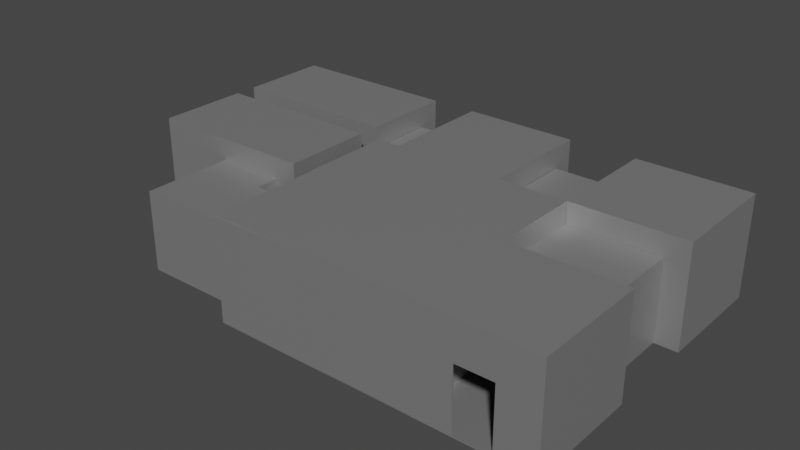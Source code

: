 # Source: Facility.blend  (saved by Blender 3.2.14; exported with 4.5.12 LTS)
import bpy
from mathutils import Matrix  # noqa: F401  (used for matrix-valued properties, if any)

bpy.ops.wm.read_factory_settings(use_empty=True)
scene = bpy.context.scene
scene.name = 'Scene'

# ---- collections
col_collection = bpy.data.collections.new('Collection'); scene.collection.children.link(col_collection)

# ---- materials (node trees are filled in below, after node groups)
mat_material = bpy.data.materials.new('Material')
mat_material.alpha_threshold = 0.0
mat_material.use_transparent_shadow = False
mat_material.line_color = (0.0, 0.0, 0.0, 1.0)
mat_material_001 = bpy.data.materials.new('Material.001')
mat_material_001.use_transparent_shadow = False

# ---- material node trees
mat_material.use_nodes = True; mat_material.node_tree.nodes.clear()
_N = mat_material.node_tree.nodes; _L = mat_material.node_tree.links
n0 = _N.new('ShaderNodeOutputMaterial'); n0.name = 'Material Output'; n0.location = (300, 300)
n1 = _N.new('ShaderNodeBsdfPrincipled'); n1.name = 'Principled BSDF'; n1.location = (10, 300)
n1.distribution = 'GGX'
n1.subsurface_method = 'RANDOM_WALK_SKIN'
n1.inputs[0].default_value = (0.3931, 0.3931, 0.3931, 1.0)
n1.inputs[1].default_value = 0.6
n1.inputs[2].default_value = 0.4
n1.inputs[3].default_value = 1.45
n1.inputs[27].default_value = (0.0, 0.0, 0.0, 1.0)
n1.inputs[28].default_value = 1.0
_L.new(n1.outputs[0], n0.inputs[0])
n0.is_active_output = True
mat_material_001.use_nodes = True; mat_material_001.node_tree.nodes.clear()
_N = mat_material_001.node_tree.nodes; _L = mat_material_001.node_tree.links
n0 = _N.new('ShaderNodeOutputMaterial'); n0.name = 'Material Output'; n0.location = (300, 300)
n1 = _N.new('ShaderNodeBsdfTransparent'); n1.name = 'Transparent BSDF'; n1.location = (10, 300)
_L.new(n1.outputs[0], n0.inputs[0])
n0.is_active_output = True

# ---- world
world_world = bpy.data.worlds.new('World'); scene.world = world_world
world_world.use_nodes = True; world_world.node_tree.nodes.clear()
_N = world_world.node_tree.nodes; _L = world_world.node_tree.links
n0 = _N.new('ShaderNodeOutputWorld'); n0.name = 'World Output'; n0.location = (300, 300)
n1 = _N.new('ShaderNodeBackground'); n1.name = 'Background'; n1.location = (10, 300)
n1.inputs[0].default_value = (0.05088, 0.05088, 0.05088, 1.0)
_L.new(n1.outputs[0], n0.inputs[0])
n0.is_active_output = True
world_world.color = (0.05088, 0.05088, 0.05088)
world_world.use_sun_shadow = False
world_world.sun_shadow_jitter_overblur = 0.0

# ---- meshes
me_cube_002 = bpy.data.meshes.new('Cube.002')
me_cube_002.from_pydata([(4.266, 2.601, 1.084), (4.266, 2.601, -0.6995), (3.589, 0.601, 0.4166), (3.589, 0.601, -0.694), (2.266, 1.919, 0.4163), (2.266, 1.919, -0.693), (2.943, 0.601, 0.4166), (2.943, 0.601, -0.694), (2.266, 1.283, -0.693), (2.266, 1.283, 0.4163), (4.266, 0.601, 1.084), (4.266, 0.601, -0.6995), (2.266, 2.601, -0.6995), (2.266, 0.601, -0.6995), (2.266, 0.601, 1.084), (2.266, 2.601, 1.084), (4.26, 2.595, 1.078), (4.26, 2.595, -0.6937), (3.589, 0.611, 0.4166), (3.589, 0.611, -0.694), (2.276, 1.919, 0.4163), (2.276, 1.919, -0.693), (2.943, 0.611, 0.4166), (2.943, 0.611, -0.694), (2.276, 1.283, -0.693), (2.276, 1.283, 0.4163), (4.26, 0.6068, 1.078), (4.26, 0.6068, -0.6937), (2.271, 2.595, -0.6937), (2.271, 0.6068, -0.6937), (2.271, 0.6068, 1.078), (2.271, 2.595, 1.078), (2.947, -3.002, 0.4245), (2.947, -3.002, -0.6865), (3.584, -3.002, 0.4245), (3.584, -3.002, -0.6865), (3.585, -1.002, -0.6917), (3.585, -1.002, 0.4193), (2.946, -1.002, 0.4193), (2.946, -1.002, -0.6917), (4.266, -1.002, -0.6995), (4.266, -1.002, 1.084), (2.266, -1.276, 0.6245), (2.266, -1.276, -0.3401), (2.266, -2.728, -0.3401), (4.266, -3.002, -0.6995), (2.266, -2.728, 0.6245), (4.266, -3.002, 1.084), (2.266, -3.002, 1.084), (2.266, -3.002, -0.6995), (2.266, -1.002, 1.084), (2.266, -1.002, -0.6995), (2.947, -2.992, 0.4245), (2.947, -2.992, -0.6865), (3.584, -2.992, 0.4245), (3.584, -2.992, -0.6865), (3.585, -1.012, -0.6917), (3.585, -1.012, 0.4193), (2.946, -1.012, 0.4193), (2.946, -1.012, -0.6917), (4.26, -1.008, -0.6937), (4.26, -1.008, 1.078), (2.276, -1.276, 0.6245), (2.276, -1.276, -0.3401), (2.276, -2.728, -0.3401), (4.26, -2.996, -0.6937), (2.276, -2.728, 0.6245), (4.26, -2.996, 1.078), (2.271, -2.996, 1.078), (2.271, -2.996, -0.6937), (2.271, -1.008, 1.078), (2.271, -1.008, -0.6937), (3.588, 0.5978, 0.4202), (3.588, 0.5978, -0.6893), (3.587, -0.999, 0.4214), (3.587, -0.999, -0.6936), (2.947, 0.5978, 0.4202), (2.947, 0.5978, -0.6893), (2.945, -0.999, 0.4214), (2.945, -0.999, -0.6936), (2.67, -0.6016, -0.6995), (3.866, -0.6016, 0.7042), (2.67, -0.6016, 0.7042), (3.866, -0.6016, -0.6995), (2.267, 0.3186, 0.4226), (2.267, 0.3186, -0.6897), (2.267, -0.3224, 0.4226), (2.267, -0.3224, -0.6897), (2.67, -0.999, -0.6995), (2.67, -0.999, 0.7042), (3.866, -0.999, 0.7042), (3.866, -0.999, -0.6995), (3.866, 0.5978, -0.6995), (2.67, 0.5978, -0.6995), (3.866, 0.5978, 0.7042), (2.67, 0.5978, 0.7042), (2.267, 0.5978, 0.7042), (2.267, 0.5978, -0.6995), (2.267, -0.6016, 0.7042), (2.267, -0.6016, -0.6995), (3.588, 0.5878, 0.4202), (3.588, 0.5878, -0.6893), (3.587, -0.989, 0.4214), (3.587, -0.989, -0.6936), (2.947, 0.5878, 0.4202), (2.947, 0.5878, -0.6893), (2.945, -0.989, 0.4214), (2.945, -0.989, -0.6936), (2.672, -0.5986, -0.6905), (3.861, -0.6016, 0.6972), (2.672, -0.5986, 0.6952), (3.861, -0.6016, -0.6924), (2.273, 0.3186, 0.4226), (2.273, 0.3186, -0.6897), (2.273, -0.3224, 0.4226), (2.273, -0.3224, -0.6897), (2.674, -0.9932, -0.6937), (2.674, -0.9932, 0.6985), (3.862, -0.9932, 0.6985), (3.862, -0.9932, -0.6937), (3.862, 0.592, -0.6937), (2.67, 0.5907, -0.6924), (3.862, 0.592, 0.6985), (2.67, 0.5907, 0.6972), (2.27, 0.592, 0.6985), (2.27, 0.592, -0.6937), (2.27, -0.5958, 0.6985), (2.27, -0.5958, -0.6937), (2.266, 1.919, 0.4147), (2.266, 1.919, -0.6926), (2.266, 1.282, 0.4147), (2.266, 1.282, -0.6926), (1.076, 1.919, 0.4168), (1.076, 1.919, -0.6937), (1.076, 1.281, 0.4168), (1.076, 1.281, -0.6937), (2.266, 2.198, 0.7042), (2.266, 2.198, -0.6995), (2.266, 1.003, 0.7042), (2.266, 1.003, -0.6995), (1.076, 2.198, -0.6995), (1.076, 1.003, -0.6995), (1.076, 1.003, 0.7042), (1.076, 2.198, 0.7042), (2.256, 1.919, 0.4147), (2.256, 1.919, -0.6926), (2.256, 1.282, 0.4147), (2.256, 1.282, -0.6926), (1.086, 1.919, 0.4168), (1.086, 1.919, -0.6937), (1.086, 1.281, 0.4168), (1.086, 1.281, -0.6937), (2.26, 2.192, 0.6985), (2.26, 2.192, -0.6937), (2.26, 1.009, 0.6985), (2.26, 1.009, -0.6937), (1.082, 2.192, -0.6937), (1.082, 1.009, -0.6937), (1.082, 1.009, 0.6985), (1.082, 2.192, 0.6985), (2.266, 0.3202, 0.4218), (2.266, 0.3202, -0.689), (2.266, -2.737, 0.6185), (2.266, -2.737, -0.3402), (0.2655, 0.5963, 1.084), (0.2655, 0.5963, -0.6995), (0.2655, -2.999, 1.084), (0.2655, -2.999, -0.6995), (-0.2187, -1.004, -0.6895), (2.266, -0.3199, 0.4218), (-0.2187, -1.004, 0.4261), (2.266, -0.3199, -0.689), (-1.326, -2.311, 0.4236), (-1.326, -2.311, -0.6886), (-1.326, -1.665, -0.6886), (-1.326, -1.665, 0.4236), (2.266, 0.5963, 1.084), (2.266, 0.5963, -0.6995), (2.266, -1.277, -0.3402), (2.266, -1.277, 0.6185), (-0.8674, -1.004, -0.6895), (-1.326, -2.999, -0.6995), (-1.326, -2.999, 1.084), (-0.8674, -1.004, 0.4261), (2.266, -2.999, 1.084), (2.266, -2.999, -0.6995), (2.266, -1.004, 1.084), (2.266, -1.004, -0.6995), (0.2655, -1.004, 1.084), (0.2655, -1.004, -0.6995), (-1.326, -1.004, 1.084), (-1.326, -1.004, -0.6995), (2.256, 0.3202, 0.4218), (2.256, 0.3202, -0.689), (2.256, -2.737, 0.6185), (2.256, -2.737, -0.3402), (0.2713, 0.5905, 1.078), (0.2713, 0.5905, -0.6937), (0.2655, -2.999, 1.074), (0.2655, -2.999, -0.7095), (-0.2187, -0.9935, -0.6895), (2.256, -0.3199, 0.4218), (-0.2187, -0.9935, 0.4261), (2.256, -0.3199, -0.689), (-1.336, -2.311, 0.4236), (-1.336, -2.311, -0.6886), (-1.336, -1.665, -0.6886), (-1.336, -1.665, 0.4236), (2.26, 0.5905, 1.078), (2.26, 0.5905, -0.6937), (2.256, -1.277, -0.3402), (2.256, -1.277, 0.6185), (-0.8674, -0.9935, -0.6895), (-1.332, -3.005, -0.7053), (-1.332, -3.005, 1.078), (-0.8674, -0.9935, 0.4261), (2.26, -2.993, 1.078), (2.26, -2.993, -0.6937), (2.258, -1.004, 1.077), (2.258, -1.004, -0.6924), (0.2685, -1.001, 1.075), (0.2713, -0.9977, -0.6937), (-1.332, -0.9977, 1.078), (-1.332, -0.9977, -0.7053), (0.2655, 0.599, 1.084), (0.2655, 0.599, -0.6995), (-0.2177, -0.999, 0.4209), (-0.2177, -0.999, -0.6885), (-1.345, 0.599, 1.084), (-1.345, 0.599, -0.6995), (-0.862, -0.999, 0.4209), (-0.862, -0.999, -0.6885), (-1.345, -0.999, -0.6995), (-1.345, -0.999, 1.084), (0.2655, -0.999, 1.084), (0.2655, -0.999, -0.6995), (0.2598, 0.5933, 1.078), (0.2598, 0.5933, -0.6937), (-0.2177, -0.989, 0.4209), (-0.2177, -0.989, -0.6885), (-1.339, 0.5933, 1.078), (-1.339, 0.5933, -0.6937), (-0.862, -0.989, 0.4209), (-0.862, -0.989, -0.6885), (-1.339, -0.9932, -0.6937), (-1.339, -0.9932, 1.078), (0.2598, -0.9932, 1.078), (0.2598, -0.9932, -0.6937), (1.068, 1.92, 0.4181), (1.068, 1.92, -0.6949), (1.068, 1.282, 0.4181), (1.068, 1.282, -0.6949), (-0.9321, 1.922, 0.4177), (-0.9321, 1.922, -0.691), (-0.9321, 1.28, 0.4177), (-0.9321, 1.28, -0.691), (1.068, 2.601, 1.084), (1.068, 2.601, -0.6995), (1.068, 0.601, 1.084), (1.068, 0.601, -0.6995), (-0.9321, 2.601, -0.6995), (-0.9321, 0.601, -0.6995), (-0.9321, 0.601, 1.084), (-0.9321, 2.601, 1.084), (1.058, 1.92, 0.4181), (1.058, 1.92, -0.6949), (1.058, 1.282, 0.4181), (1.058, 1.282, -0.6949), (-0.9221, 1.922, 0.4177), (-0.9221, 1.922, -0.691), (-0.9221, 1.28, 0.4177), (-0.9221, 1.28, -0.691), (1.062, 2.595, 1.078), (1.062, 2.595, -0.6937), (1.062, 0.6068, 1.078), (1.062, 0.6068, -0.6937), (-0.9263, 2.595, -0.6937), (-0.9263, 0.6068, -0.6937), (-0.9263, 0.6068, 1.078), (-0.9263, 2.595, 1.078), (-1.333, -1.667, 0.4195), (-1.333, -1.667, -0.69), (-1.333, -2.313, 0.4195), (-1.333, -2.313, -0.69), (-3.337, -1.4, 0.7042), (-3.337, -1.4, -0.6995), (-3.337, -2.596, 0.7042), (-3.337, -2.596, -0.6995), (-2.136, -1.4, -0.6995), (-2.136, -2.596, 0.7042), (-2.136, -2.596, -0.6995), (-2.136, -1.4, 0.7042), (-2.42, -1.0, -0.6913), (-3.06, -1.0, -0.6913), (-3.06, -1.0, 0.4208), (-2.42, -1.0, 0.4208), (-1.333, -1.4, 0.7042), (-1.333, -1.4, -0.6995), (-1.333, -2.596, 0.7042), (-1.333, -2.596, -0.6995), (-2.136, -1.0, -0.6995), (-3.337, -1.0, -0.6995), (-3.337, -1.0, 0.7042), (-2.136, -1.0, 0.7042), (-1.343, -1.667, 0.4195), (-1.343, -1.667, -0.69), (-1.343, -2.313, 0.4195), (-1.343, -2.313, -0.69), (-3.33, -1.4, 0.6972), (-3.33, -1.4, -0.6924), (-3.331, -2.59, 0.6985), (-3.331, -2.59, -0.6937), (-2.139, -1.403, -0.6905), (-2.136, -2.589, 0.6972), (-2.136, -2.589, -0.6924), (-2.139, -1.403, 0.6952), (-2.42, -1.01, -0.6913), (-3.06, -1.01, -0.6913), (-3.06, -1.01, 0.4208), (-2.42, -1.01, 0.4208), (-1.339, -1.406, 0.6985), (-1.339, -1.406, -0.6937), (-1.339, -2.59, 0.6985), (-1.339, -2.59, -0.6937), (-2.141, -1.006, -0.6937), (-3.331, -1.006, -0.6937), (-3.331, -1.006, 0.6985), (-2.141, -1.006, 0.6985), (-3.404, 0.599, 0.4232), (-3.404, 0.599, -0.6905), (-2.414, -0.999, 0.4265), (-2.414, -0.999, -0.6898), (-4.053, 0.599, 0.4232), (-4.053, 0.599, -0.6905), (-3.065, -0.999, 0.4265), (-3.065, -0.999, -0.6898), (-4.732, -0.999, -0.6995), (-4.732, -0.999, 1.084), (-1.734, -0.999, 1.084), (-1.734, -0.999, -0.6995), (-1.734, 0.599, -0.6995), (-4.732, 0.599, -0.6995), (-1.734, 0.599, 1.084), (-4.732, 0.599, 1.084), (-3.404, 0.589, 0.4232), (-3.404, 0.589, -0.6905), (-2.414, -0.989, 0.4265), (-2.414, -0.989, -0.6898), (-4.053, 0.589, 0.4232), (-4.053, 0.589, -0.6905), (-3.065, -0.989, 0.4265), (-3.065, -0.989, -0.6898), (-4.726, -0.9932, -0.6937), (-4.726, -0.9932, 1.078), (-1.739, -0.9932, 1.078), (-1.739, -0.9932, -0.6937), (-1.739, 0.5933, -0.6937), (-4.726, 0.5933, -0.6937), (-1.739, 0.5933, 1.078), (-4.726, 0.5933, 1.078), (-1.734, 1.922, 0.4176), (-1.734, 1.922, -0.6936), (-1.734, 1.28, 0.4176), (-1.734, 1.28, -0.6936), (-4.732, 2.595, 1.084), (-4.732, 2.595, -0.6995), (-4.049, 0.9968, 0.4229), (-4.049, 0.9968, -0.6903), (-1.734, 2.595, 1.084), (-1.734, 2.595, -0.6995), (-3.404, 0.9968, 0.4229), (-3.404, 0.9968, -0.6903), (-4.732, 0.9968, -0.6995), (-4.732, 0.9968, 1.084), (-1.734, 0.9968, 1.084), (-1.734, 0.9968, -0.6995), (-1.744, 1.922, 0.4176), (-1.744, 1.922, -0.6936), (-1.744, 1.28, 0.4176), (-1.744, 1.28, -0.6936), (-4.726, 2.589, 1.078), (-4.726, 2.589, -0.6937), (-4.049, 1.007, 0.4229), (-4.049, 1.007, -0.6903), (-1.739, 2.589, 1.078), (-1.739, 2.589, -0.6937), (-3.404, 1.007, 0.4229), (-3.404, 1.007, -0.6903), (-4.726, 1.003, -0.6937), (-4.726, 1.003, 1.078), (-1.739, 1.003, 1.078), (-1.739, 1.003, -0.6937), (-3.405, 0.9963, 0.4223), (-3.405, 0.9963, -0.6892), (-3.405, 0.6006, 0.4245), (-3.405, 0.6006, -0.687), (-4.047, 0.9963, 0.4223), (-4.047, 0.9963, -0.6892), (-4.049, 0.6006, 0.4245), (-4.049, 0.6006, -0.687), (-4.334, 0.6006, -0.6995), (-4.334, 0.6006, 0.7042), (-3.131, 0.6006, 0.7042), (-3.131, 0.6006, -0.6995), (-3.131, 0.9963, -0.6995), (-4.334, 0.9963, -0.6995), (-3.131, 0.9963, 0.7042), (-4.334, 0.9963, 0.7042), (-3.405, 0.9863, 0.4223), (-3.405, 0.9863, -0.6892), (-3.405, 0.6106, 0.4245), (-3.405, 0.6106, -0.687), (-4.047, 0.9863, 0.4223), (-4.047, 0.9863, -0.6892), (-4.049, 0.6106, 0.4245), (-4.049, 0.6106, -0.687), (-4.328, 0.6063, -0.6937), (-4.328, 0.6063, 0.6985), (-3.137, 0.6063, 0.6985), (-3.137, 0.6063, -0.6937), (-3.137, 0.9905, -0.6937), (-4.328, 0.9905, -0.6937), (-3.137, 0.9905, 0.6985), (-4.328, 0.9905, 0.6985), (-1.726, 1.923, 0.4161), (-1.726, 1.923, -0.6932), (-0.9333, 1.922, 0.4157), (-0.9333, 1.922, -0.6952), (-1.726, 1.275, 0.4161), (-1.726, 1.275, -0.6932), (-0.9333, 1.282, 0.4157), (-0.9333, 1.282, -0.6952), (-0.9333, 0.9976, -0.6995), (-0.9333, 0.9976, 0.7042), (-0.9333, 2.2, 0.7042), (-0.9333, 2.2, -0.6995), (-1.726, 2.2, -0.6995), (-1.726, 0.9976, -0.6995), (-1.726, 2.2, 0.7042), (-1.726, 0.9976, 0.7042), (-1.716, 1.923, 0.4161), (-1.716, 1.923, -0.6932), (-0.9433, 1.922, 0.4157), (-0.9433, 1.922, -0.6952), (-1.716, 1.275, 0.4161), (-1.716, 1.275, -0.6932), (-0.9433, 1.282, 0.4157), (-0.9433, 1.282, -0.6952), (-0.939, 1.003, -0.6937), (-0.939, 1.003, 0.6985), (-0.939, 2.194, 0.6985), (-0.939, 2.194, -0.6937), (-1.72, 2.194, -0.6937), (-1.72, 1.003, -0.6937), (-1.72, 2.194, 0.6985), (-1.72, 1.003, 0.6985)], [], [(0, 15, 14, 10), (12, 1, 11, 13), (1, 0, 10, 11), (12, 15, 0, 1), (7, 6, 14, 13), (2, 3, 11, 10), (6, 2, 10, 14), (3, 7, 13, 11), (8, 5, 12, 13), (9, 8, 13, 14), (5, 4, 15, 12), (4, 9, 14, 15), (16, 26, 30, 31), (28, 29, 27, 17), (17, 27, 26, 16), (28, 17, 16, 31), (23, 29, 30, 22), (18, 26, 27, 19), (22, 30, 26, 18), (19, 27, 29, 23), (24, 29, 28, 21), (25, 30, 29, 24), (21, 28, 31, 20), (20, 31, 30, 25), (6, 7, 23, 22), (3, 2, 18, 19), (2, 6, 22, 18), (7, 3, 19, 23), (5, 8, 24, 21), (8, 9, 25, 24), (4, 5, 21, 20), (9, 4, 20, 25), (48, 47, 41, 50), (40, 41, 47, 45), (45, 49, 51, 40), (44, 46, 42, 43), (36, 37, 41, 40), (38, 39, 51, 50), (37, 38, 50, 41), (39, 36, 40, 51), (35, 33, 49, 45), (33, 32, 48, 49), (34, 35, 45, 47), (32, 34, 47, 48), (46, 44, 49, 48), (43, 42, 50, 51), (42, 46, 48, 50), (44, 43, 51, 49), (68, 70, 61, 67), (60, 65, 67, 61), (65, 60, 71, 69), (64, 63, 62, 66), (56, 60, 61, 57), (58, 70, 71, 59), (57, 61, 70, 58), (59, 71, 60, 56), (55, 65, 69, 53), (53, 69, 68, 52), (54, 67, 65, 55), (52, 68, 67, 54), (66, 68, 69, 64), (63, 71, 70, 62), (62, 70, 68, 66), (64, 69, 71, 63), (37, 36, 56, 57), (39, 38, 58, 59), (38, 37, 57, 58), (36, 39, 59, 56), (33, 35, 55, 53), (32, 33, 53, 52), (35, 34, 54, 55), (34, 32, 52, 54), (81, 82, 89, 90), (80, 82, 98, 99), (80, 83, 91, 88), (83, 81, 90, 91), (92, 94, 81, 83), (93, 92, 83, 80), (88, 89, 82, 80), (94, 95, 82, 81), (95, 93, 97, 96), (93, 80, 99, 97), (82, 95, 96, 98), (79, 78, 89, 88), (74, 75, 91, 90), (78, 74, 90, 89), (75, 79, 88, 91), (77, 73, 92, 93), (73, 72, 94, 92), (76, 77, 93, 95), (72, 76, 95, 94), (85, 84, 96, 97), (84, 86, 98, 96), (87, 85, 97, 99), (86, 87, 99, 98), (109, 118, 117, 110), (108, 127, 126, 110), (108, 116, 119, 111), (111, 119, 118, 109), (120, 111, 109, 122), (121, 108, 111, 120), (116, 108, 110, 117), (122, 109, 110, 123), (123, 124, 125, 121), (121, 125, 127, 108), (110, 126, 124, 123), (107, 116, 117, 106), (102, 118, 119, 103), (106, 117, 118, 102), (103, 119, 116, 107), (105, 121, 120, 101), (101, 120, 122, 100), (104, 123, 121, 105), (100, 122, 123, 104), (113, 125, 124, 112), (112, 124, 126, 114), (115, 127, 125, 113), (114, 126, 127, 115), (78, 79, 107, 106), (75, 74, 102, 103), (74, 78, 106, 102), (79, 75, 103, 107), (73, 77, 105, 101), (72, 73, 101, 100), (77, 76, 104, 105), (76, 72, 100, 104), (84, 85, 113, 112), (86, 84, 112, 114), (85, 87, 115, 113), (87, 86, 114, 115), (136, 143, 142, 138), (139, 138, 142, 141), (140, 137, 139, 141), (140, 143, 136, 137), (128, 129, 137, 136), (131, 130, 138, 139), (130, 128, 136, 138), (129, 131, 139, 137), (135, 133, 140, 141), (134, 135, 141, 142), (133, 132, 143, 140), (132, 134, 142, 143), (152, 154, 158, 159), (155, 157, 158, 154), (156, 157, 155, 153), (156, 153, 152, 159), (144, 152, 153, 145), (147, 155, 154, 146), (146, 154, 152, 144), (145, 153, 155, 147), (151, 157, 156, 149), (150, 158, 157, 151), (149, 156, 159, 148), (148, 159, 158, 150), (129, 128, 144, 145), (130, 131, 147, 146), (128, 130, 146, 144), (131, 129, 145, 147), (133, 135, 151, 149), (135, 134, 150, 151), (132, 133, 149, 148), (134, 132, 148, 150), (186, 188, 166, 184), (185, 184, 166, 167), (189, 188, 164, 165), (189, 187, 185, 167), (178, 179, 162, 163), (165, 164, 176, 177), (165, 177, 187, 189), (176, 164, 188, 186), (166, 188, 190, 182), (167, 189, 191, 181), (167, 181, 182, 166), (160, 161, 177, 176), (161, 171, 187, 177), (169, 160, 176, 186), (171, 169, 186, 187), (174, 173, 181, 191), (172, 175, 190, 182), (173, 172, 182, 181), (175, 174, 191, 190), (163, 162, 184, 185), (162, 179, 186, 184), (178, 163, 185, 187), (179, 178, 187, 186), (170, 168, 189, 188), (183, 170, 188, 190), (168, 180, 191, 189), (180, 183, 190, 191), (218, 216, 198, 220), (217, 199, 198, 216), (221, 197, 196, 220), (221, 199, 217, 219), (210, 195, 194, 211), (197, 209, 208, 196), (197, 221, 219, 209), (208, 218, 220, 196), (198, 214, 222, 220), (199, 213, 223, 221), (199, 198, 214, 213), (192, 208, 209, 193), (193, 209, 219, 203), (201, 218, 208, 192), (203, 219, 218, 201), (206, 223, 213, 205), (204, 214, 222, 207), (205, 213, 214, 204), (207, 222, 223, 206), (195, 217, 216, 194), (194, 216, 218, 211), (210, 219, 217, 195), (211, 218, 219, 210), (202, 220, 221, 200), (215, 222, 220, 202), (200, 221, 223, 212), (212, 223, 222, 215), (161, 160, 192, 193), (171, 161, 193, 203), (160, 169, 201, 192), (169, 171, 203, 201), (173, 174, 206, 205), (175, 172, 204, 207), (172, 173, 205, 204), (174, 175, 207, 206), (168, 170, 202, 200), (170, 183, 215, 202), (180, 168, 200, 212), (183, 180, 212, 215), (224, 228, 233, 234), (232, 233, 228, 229), (229, 225, 235, 232), (225, 224, 234, 235), (229, 228, 224, 225), (231, 230, 233, 232), (226, 227, 235, 234), (230, 226, 234, 233), (227, 231, 232, 235), (236, 246, 245, 240), (244, 241, 240, 245), (241, 244, 247, 237), (237, 247, 246, 236), (241, 237, 236, 240), (243, 244, 245, 242), (238, 246, 247, 239), (242, 245, 246, 238), (239, 247, 244, 243), (230, 231, 243, 242), (227, 226, 238, 239), (226, 230, 242, 238), (231, 227, 239, 243), (256, 263, 262, 258), (259, 258, 262, 261), (260, 257, 259, 261), (260, 263, 256, 257), (248, 249, 257, 256), (251, 250, 258, 259), (250, 248, 256, 258), (249, 251, 259, 257), (255, 253, 260, 261), (254, 255, 261, 262), (253, 252, 263, 260), (252, 254, 262, 263), (272, 274, 278, 279), (275, 277, 278, 274), (276, 277, 275, 273), (276, 273, 272, 279), (264, 272, 273, 265), (267, 275, 274, 266), (266, 274, 272, 264), (265, 273, 275, 267), (271, 277, 276, 269), (270, 278, 277, 271), (269, 276, 279, 268), (268, 279, 278, 270), (249, 248, 264, 265), (250, 251, 267, 266), (248, 250, 266, 264), (251, 249, 265, 267), (253, 255, 271, 269), (255, 254, 270, 271), (252, 253, 269, 268), (254, 252, 268, 270), (291, 284, 286, 289), (290, 289, 286, 287), (287, 286, 284, 285), (288, 297, 299, 290), (288, 291, 296, 297), (285, 284, 302, 301), (285, 288, 290, 287), (299, 298, 289, 290), (296, 291, 289, 298), (291, 288, 300, 303), (288, 285, 301, 300), (284, 291, 303, 302), (280, 281, 297, 296), (283, 282, 298, 299), (282, 280, 296, 298), (281, 283, 299, 297), (293, 292, 300, 301), (294, 293, 301, 302), (295, 294, 302, 303), (292, 295, 303, 300), (315, 313, 310, 308), (314, 311, 310, 313), (311, 309, 308, 310), (312, 314, 323, 321), (312, 321, 320, 315), (309, 325, 326, 308), (309, 311, 314, 312), (323, 314, 313, 322), (320, 322, 313, 315), (315, 327, 324, 312), (312, 324, 325, 309), (308, 326, 327, 315), (304, 320, 321, 305), (307, 323, 322, 306), (306, 322, 320, 304), (305, 321, 323, 307), (317, 325, 324, 316), (318, 326, 325, 317), (319, 327, 326, 318), (316, 324, 327, 319), (281, 280, 304, 305), (282, 283, 307, 306), (280, 282, 306, 304), (283, 281, 305, 307), (292, 293, 317, 316), (293, 294, 318, 317), (294, 295, 319, 318), (295, 292, 316, 319), (342, 343, 337, 338), (336, 337, 343, 341), (341, 340, 339, 336), (340, 342, 338, 339), (331, 335, 336, 339), (335, 334, 330, 331, 339, 338, 337, 336), (333, 329, 340, 341), (329, 328, 342, 340), (332, 333, 341, 343), (328, 332, 343, 342), (358, 354, 353, 359), (352, 357, 359, 353), (357, 352, 355, 356), (356, 355, 354, 358), (347, 355, 352, 351), (351, 352, 353, 354, 355, 347, 346, 350), (349, 357, 356, 345), (345, 356, 358, 344), (348, 359, 357, 349), (344, 358, 359, 348), (334, 335, 351, 350), (331, 330, 346, 347), (330, 334, 350, 346), (335, 331, 347, 351), (329, 333, 349, 345), (328, 329, 345, 344), (333, 332, 348, 349), (332, 328, 344, 348), (368, 364, 373, 374), (372, 373, 364, 365), (365, 369, 375, 372), (365, 364, 368, 369), (360, 361, 369, 368), (363, 362, 374, 375), (362, 360, 368, 374), (361, 363, 375, 369), (367, 366, 373, 372), (370, 371, 375, 374), (366, 370, 374, 373), (371, 367, 372, 375), (384, 390, 389, 380), (388, 381, 380, 389), (381, 388, 391, 385), (381, 385, 384, 380), (376, 384, 385, 377), (379, 391, 390, 378), (378, 390, 384, 376), (377, 385, 391, 379), (383, 388, 389, 382), (386, 390, 391, 387), (382, 389, 390, 386), (387, 391, 388, 383), (361, 360, 376, 377), (362, 363, 379, 378), (360, 362, 378, 376), (363, 361, 377, 379), (366, 367, 383, 382), (371, 370, 386, 387), (370, 366, 382, 386), (367, 371, 387, 383), (406, 407, 401, 402), (400, 401, 407, 405), (405, 404, 403, 400), (404, 406, 402, 403), (399, 398, 401, 400), (394, 395, 403, 402), (398, 394, 402, 401), (395, 399, 400, 403), (397, 393, 404, 405), (393, 392, 406, 404), (396, 397, 405, 407), (392, 396, 407, 406), (422, 418, 417, 423), (416, 421, 423, 417), (421, 416, 419, 420), (420, 419, 418, 422), (415, 416, 417, 414), (410, 418, 419, 411), (414, 417, 418, 410), (411, 419, 416, 415), (413, 421, 420, 409), (409, 420, 422, 408), (412, 423, 421, 413), (408, 422, 423, 412), (398, 399, 415, 414), (395, 394, 410, 411), (394, 398, 414, 410), (399, 395, 411, 415), (393, 397, 413, 409), (392, 393, 409, 408), (397, 396, 412, 413), (396, 392, 408, 412), (438, 439, 433, 434), (432, 433, 439, 437), (437, 436, 435, 432), (436, 438, 434, 435), (431, 430, 433, 432), (426, 427, 435, 434), (430, 426, 434, 433), (427, 431, 432, 435), (429, 425, 436, 437), (425, 424, 438, 436), (428, 429, 437, 439), (424, 428, 439, 438), (454, 450, 449, 455), (448, 453, 455, 449), (453, 448, 451, 452), (452, 451, 450, 454), (447, 448, 449, 446), (442, 450, 451, 443), (446, 449, 450, 442), (443, 451, 448, 447), (445, 453, 452, 441), (441, 452, 454, 440), (444, 455, 453, 445), (440, 454, 455, 444), (430, 431, 447, 446), (427, 426, 442, 443), (426, 430, 446, 442), (431, 427, 443, 447), (425, 429, 445, 441), (424, 425, 441, 440), (429, 428, 444, 445), (428, 424, 440, 444)])
me_cube_002.polygons.foreach_set('material_index', [0, 0, 0, 0, 0, 0, 0, 0, 0, 0, 0, 0, 0, 0, 0, 0, 0, 0, 0, 0, 0, 0, 0, 0, 0, 0, 0, 0, 0, 0, 0, 0, 0, 0, 0, 1, 0, 0, 0, 0, 0, 0, 0, 0, 0, 0, 0, 0, 0, 0, 0, 1, 0, 0, 0, 0, 0, 0, 0, 0, 0, 0, 0, 0, 0, 0, 0, 0, 0, 0, 0, 0, 0, 0, 0, 0, 0, 0, 0, 0, 0, 0, 0, 0, 0, 0, 0, 0, 0, 0, 0, 0, 0, 0, 0, 0, 0, 0, 0, 0, 0, 0, 0, 0, 0, 0, 0, 0, 0, 0, 0, 0, 0, 0, 0, 0, 0, 0, 0, 0, 0, 0, 0, 0, 0, 0, 0, 0, 0, 0, 0, 0, 0, 0, 0, 0, 0, 0, 0, 0, 0, 0, 0, 0, 0, 0, 0, 0, 0, 0, 0, 0, 0, 0, 0, 0, 0, 0, 0, 0, 0, 0, 0, 0, 0, 0, 1, 0, 0, 0, 0, 0, 0, 0, 0, 0, 0, 0, 0, 0, 0, 0, 0, 0, 0, 0, 0, 0, 0, 0, 0, 0, 0, 1, 0, 0, 0, 0, 0, 0, 0, 0, 0, 0, 0, 0, 0, 0, 0, 0, 0, 0, 0, 0, 0, 0, 0, 0, 0, 0, 0, 0, 0, 0, 0, 0, 0, 0, 0, 0, 0, 0, 0, 0, 0, 0, 0, 0, 0, 0, 0, 0, 0, 0, 0, 0, 0, 0, 0, 0, 0, 0, 0, 0, 0, 0, 0, 0, 0, 0, 0, 0, 0, 0, 0, 0, 0, 0, 0, 0, 0, 0, 0, 0, 0, 0, 0, 0, 0, 0, 0, 0, 0, 0, 0, 0, 0, 0, 0, 0, 0, 0, 0, 0, 0, 0, 0, 0, 0, 0, 0, 0, 0, 0, 0, 0, 0, 0, 0, 0, 0, 0, 0, 0, 0, 0, 0, 0, 0, 0, 0, 0, 0, 0, 0, 0, 0, 0, 0, 0, 0, 0, 0, 0, 0, 0, 0, 0, 0, 0, 0, 0, 0, 0, 0, 0, 0, 0, 0, 0, 0, 0, 0, 0, 0, 0, 0, 0, 0, 0, 0, 0, 0, 0, 0, 0, 0, 0, 0, 0, 0, 0, 0, 0, 0, 0, 0, 0, 0, 0, 0, 0, 0, 0, 0, 0, 0, 0, 0, 0, 0, 0, 0, 0, 0, 0, 0, 0, 0, 0, 0, 0, 0, 0, 0, 0, 0, 0, 0, 0, 0, 0, 0, 0, 0, 0, 0, 0, 0, 0, 0, 0, 0, 0, 0, 0, 0, 0, 0, 0, 0, 0, 0, 0, 0, 0, 0, 0, 0, 0, 0, 0, 0, 0, 0, 0, 0, 0, 0, 0, 0, 0, 0, 0])
_uv = me_cube_002.uv_layers.new(name='UVMap')
_uv.uv.foreach_set('vector', [0.625, 0.5, 0.875, 0.5, 0.875, 0.75, 0.625, 0.75, 0.125, 0.5, 0.375, 0.5, 0.375, 0.75, 0.125, 0.75, 0.375, 0.5, 0.625, 0.5, 0.625, 0.75, 0.375, 0.75, 0.375, 0.25, 0.625, 0.25, 0.625, 0.5, 0.375, 0.5, 0.3758, 0.9993, 0.6242, 0.9993, 0.625, 1.0, 0.375, 1.0, 0.6242, 0.7507, 0.3758, 0.7507, 0.375, 0.75, 0.625, 0.75, 0.6242, 0.9993, 0.6242, 0.7507, 0.625, 0.75, 0.625, 1.0, 0.3758, 0.7507, 0.3758, 0.9993, 0.375, 1.0, 0.375, 0.75, 0.4045, 0.02629, 0.4045, 0.2237, 0.375, 0.25, 0.375, 0.0, 0.5955, 0.02629, 0.4045, 0.02629, 0.375, 0.0, 0.625, 0.0, 0.4045, 0.2237, 0.5955, 0.2237, 0.625, 0.25, 0.375, 0.25, 0.5955, 0.2237, 0.5955, 0.02629, 0.625, 0.0, 0.625, 0.25, 0.625, 0.5, 0.625, 0.75, 0.875, 0.75, 0.875, 0.5, 0.125, 0.5, 0.125, 0.75, 0.375, 0.75, 0.375, 0.5, 0.375, 0.5, 0.375, 0.75, 0.625, 0.75, 0.625, 0.5, 0.375, 0.25, 0.375, 0.5, 0.625, 0.5, 0.625, 0.25, 0.3758, 0.9993, 0.375, 1.0, 0.625, 1.0, 0.6242, 0.9993, 0.6242, 0.7507, 0.625, 0.75, 0.375, 0.75, 0.3758, 0.7507, 0.6242, 0.9993, 0.625, 1.0, 0.625, 0.75, 0.6242, 0.7507, 0.3758, 0.7507, 0.375, 0.75, 0.375, 1.0, 0.3758, 0.9993, 0.4045, 0.02629, 0.375, 0.0, 0.375, 0.25, 0.4045, 0.2237, 0.5955, 0.02629, 0.625, 0.0, 0.375, 0.0, 0.4045, 0.02629, 0.4045, 0.2237, 0.375, 0.25, 0.625, 0.25, 0.5955, 0.2237, 0.5955, 0.2237, 0.625, 0.25, 0.625, 0.0, 0.5955, 0.02629, 0.6242, 0.9993, 0.3758, 0.9993, 0.3758, 0.9993, 0.6242, 0.9993, 0.3758, 0.7507, 0.6242, 0.7507, 0.6242, 0.7507, 0.3758, 0.7507, 0.6242, 0.7507, 0.6242, 0.9993, 0.6242, 0.9993, 0.6242, 0.7507, 0.3758, 0.9993, 0.3758, 0.7507, 0.3758, 0.7507, 0.3758, 0.9993, 0.4045, 0.2237, 0.4045, 0.02629, 0.4045, 0.02629, 0.4045, 0.2237, 0.4045, 0.02629, 0.5955, 0.02629, 0.5955, 0.02629, 0.4045, 0.02629, 0.5955, 0.2237, 0.4045, 0.2237, 0.4045, 0.2237, 0.5955, 0.2237, 0.5955, 0.02629, 0.5955, 0.2237, 0.5955, 0.2237, 0.5955, 0.02629, 0.625, 0.5, 0.875, 0.5, 0.875, 0.75, 0.625, 0.75, 0.375, 0.0, 0.625, 0.0, 0.625, 0.25, 0.375, 0.25, 0.125, 0.5, 0.375, 0.5, 0.375, 0.75, 0.125, 0.75, 0.4028, 0.5248, 0.5972, 0.5248, 0.5972, 0.7252, 0.4028, 0.7252, 0.3921, 0.9848, 0.6079, 0.9848, 0.625, 1.0, 0.375, 1.0, 0.6079, 0.7652, 0.3921, 0.7652, 0.375, 0.75, 0.625, 0.75, 0.6079, 0.9848, 0.6079, 0.7652, 0.625, 0.75, 0.625, 1.0, 0.3921, 0.7652, 0.3921, 0.9848, 0.375, 1.0, 0.375, 0.75, 0.3971, 0.2697, 0.3971, 0.4803, 0.375, 0.5, 0.375, 0.25, 0.3971, 0.4803, 0.6029, 0.4803, 0.625, 0.5, 0.375, 0.5, 0.6029, 0.2697, 0.3971, 0.2697, 0.375, 0.25, 0.625, 0.25, 0.6029, 0.4803, 0.6029, 0.2697, 0.625, 0.25, 0.625, 0.5, 0.5972, 0.5248, 0.4028, 0.5248, 0.375, 0.5, 0.625, 0.5, 0.4028, 0.7252, 0.5972, 0.7252, 0.625, 0.75, 0.375, 0.75, 0.5972, 0.7252, 0.5972, 0.5248, 0.625, 0.5, 0.625, 0.75, 0.4028, 0.5248, 0.4028, 0.7252, 0.375, 0.75, 0.375, 0.5, 0.625, 0.5, 0.625, 0.75, 0.875, 0.75, 0.875, 0.5, 0.375, 0.0, 0.375, 0.25, 0.625, 0.25, 0.625, 0.0, 0.125, 0.5, 0.125, 0.75, 0.375, 0.75, 0.375, 0.5, 0.4028, 0.5248, 0.4028, 0.7252, 0.5972, 0.7252, 0.5972, 0.5248, 0.3921, 0.9848, 0.375, 1.0, 0.625, 1.0, 0.6079, 0.9848, 0.6079, 0.7652, 0.625, 0.75, 0.375, 0.75, 0.3921, 0.7652, 0.6079, 0.9848, 0.625, 1.0, 0.625, 0.75, 0.6079, 0.7652, 0.3921, 0.7652, 0.375, 0.75, 0.375, 1.0, 0.3921, 0.9848, 0.3971, 0.2697, 0.375, 0.25, 0.375, 0.5, 0.3971, 0.4803, 0.3971, 0.4803, 0.375, 0.5, 0.625, 0.5, 0.6029, 0.4803, 0.6029, 0.2697, 0.625, 0.25, 0.375, 0.25, 0.3971, 0.2697, 0.6029, 0.4803, 0.625, 0.5, 0.625, 0.25, 0.6029, 0.2697, 0.5972, 0.5248, 0.625, 0.5, 0.375, 0.5, 0.4028, 0.5248, 0.4028, 0.7252, 0.375, 0.75, 0.625, 0.75, 0.5972, 0.7252, 0.5972, 0.7252, 0.625, 0.75, 0.625, 0.5, 0.5972, 0.5248, 0.4028, 0.5248, 0.375, 0.5, 0.375, 0.75, 0.4028, 0.7252, 0.6079, 0.9848, 0.3921, 0.9848, 0.3921, 0.9848, 0.6079, 0.9848, 0.3921, 0.7652, 0.6079, 0.7652, 0.6079, 0.7652, 0.3921, 0.7652, 0.6079, 0.7652, 0.6079, 0.9848, 0.6079, 0.9848, 0.6079, 0.7652, 0.3921, 0.9848, 0.3921, 0.7652, 0.3921, 0.7652, 0.3921, 0.9848, 0.3971, 0.4803, 0.3971, 0.2697, 0.3971, 0.2697, 0.3971, 0.4803, 0.6029, 0.4803, 0.3971, 0.4803, 0.3971, 0.4803, 0.6029, 0.4803, 0.3971, 0.2697, 0.6029, 0.2697, 0.6029, 0.2697, 0.3971, 0.2697, 0.6029, 0.2697, 0.6029, 0.4803, 0.6029, 0.4803, 0.6029, 0.2697, 0.625, 0.625, 0.875, 0.625, 0.875, 0.75, 0.625, 0.75, 0.375, 0.125, 0.625, 0.125, 0.625, 0.125, 0.375, 0.125, 0.125, 0.625, 0.375, 0.625, 0.375, 0.75, 0.125, 0.75, 0.375, 0.625, 0.625, 0.625, 0.625, 0.75, 0.375, 0.75, 0.375, 0.5, 0.625, 0.5, 0.625, 0.625, 0.375, 0.625, 0.125, 0.5, 0.375, 0.5, 0.375, 0.625, 0.125, 0.625, 0.375, 0.0, 0.625, 0.0, 0.625, 0.125, 0.375, 0.125, 0.625, 0.5, 0.875, 0.5, 0.875, 0.625, 0.625, 0.625, 0.625, 0.25, 0.375, 0.25, 0.375, 0.25, 0.625, 0.25, 0.125, 0.5, 0.125, 0.625, 0.125, 0.625, 0.125, 0.5, 0.875, 0.625, 0.875, 0.5, 0.875, 0.5, 0.875, 0.625, 0.3887, 0.9897, 0.6113, 0.9897, 0.625, 1.0, 0.375, 1.0, 0.6113, 0.7603, 0.3887, 0.7603, 0.375, 0.75, 0.625, 0.75, 0.6113, 0.9897, 0.6113, 0.7603, 0.625, 0.75, 0.625, 1.0, 0.3887, 0.7603, 0.3887, 0.9897, 0.375, 1.0, 0.375, 0.75, 0.385, 0.2575, 0.385, 0.4925, 0.375, 0.5, 0.375, 0.25, 0.385, 0.4925, 0.615, 0.4925, 0.625, 0.5, 0.375, 0.5, 0.615, 0.2575, 0.385, 0.2575, 0.375, 0.25, 0.625, 0.25, 0.615, 0.4925, 0.615, 0.2575, 0.625, 0.25, 0.625, 0.5, 0.3786, 0.2479, 0.6214, 0.2479, 0.625, 0.25, 0.375, 0.25, 0.6214, 0.2479, 0.6214, 0.1271, 0.625, 0.125, 0.625, 0.25, 0.3786, 0.1271, 0.3786, 0.2479, 0.375, 0.25, 0.375, 0.125, 0.6214, 0.1271, 0.3786, 0.1271, 0.375, 0.125, 0.625, 0.125, 0.625, 0.625, 0.625, 0.75, 0.875, 0.75, 0.875, 0.625, 0.375, 0.125, 0.375, 0.125, 0.625, 0.125, 0.625, 0.125, 0.125, 0.625, 0.125, 0.75, 0.375, 0.75, 0.375, 0.625, 0.375, 0.625, 0.375, 0.75, 0.625, 0.75, 0.625, 0.625, 0.375, 0.5, 0.375, 0.625, 0.625, 0.625, 0.625, 0.5, 0.125, 0.5, 0.125, 0.625, 0.375, 0.625, 0.375, 0.5, 0.375, 0.0, 0.375, 0.125, 0.625, 0.125, 0.625, 0.0, 0.625, 0.5, 0.625, 0.625, 0.875, 0.625, 0.875, 0.5, 0.625, 0.25, 0.625, 0.25, 0.375, 0.25, 0.375, 0.25, 0.125, 0.5, 0.125, 0.5, 0.125, 0.625, 0.125, 0.625, 0.875, 0.625, 0.875, 0.625, 0.875, 0.5, 0.875, 0.5, 0.3887, 0.9897, 0.375, 1.0, 0.625, 1.0, 0.6113, 0.9897, 0.6113, 0.7603, 0.625, 0.75, 0.375, 0.75, 0.3887, 0.7603, 0.6113, 0.9897, 0.625, 1.0, 0.625, 0.75, 0.6113, 0.7603, 0.3887, 0.7603, 0.375, 0.75, 0.375, 1.0, 0.3887, 0.9897, 0.385, 0.2575, 0.375, 0.25, 0.375, 0.5, 0.385, 0.4925, 0.385, 0.4925, 0.375, 0.5, 0.625, 0.5, 0.615, 0.4925, 0.615, 0.2575, 0.625, 0.25, 0.375, 0.25, 0.385, 0.2575, 0.615, 0.4925, 0.625, 0.5, 0.625, 0.25, 0.615, 0.2575, 0.3786, 0.2479, 0.375, 0.25, 0.625, 0.25, 0.6214, 0.2479, 0.6214, 0.2479, 0.625, 0.25, 0.625, 0.125, 0.6214, 0.1271, 0.3786, 0.1271, 0.375, 0.125, 0.375, 0.25, 0.3786, 0.2479, 0.6214, 0.1271, 0.625, 0.125, 0.375, 0.125, 0.3786, 0.1271, 0.6113, 0.9897, 0.3887, 0.9897, 0.3887, 0.9897, 0.6113, 0.9897, 0.3887, 0.7603, 0.6113, 0.7603, 0.6113, 0.7603, 0.3887, 0.7603, 0.6113, 0.7603, 0.6113, 0.9897, 0.6113, 0.9897, 0.6113, 0.7603, 0.3887, 0.9897, 0.3887, 0.7603, 0.3887, 0.7603, 0.3887, 0.9897, 0.385, 0.4925, 0.385, 0.2575, 0.385, 0.2575, 0.385, 0.4925, 0.615, 0.4925, 0.385, 0.4925, 0.385, 0.4925, 0.615, 0.4925, 0.385, 0.2575, 0.615, 0.2575, 0.615, 0.2575, 0.385, 0.2575, 0.615, 0.2575, 0.615, 0.4925, 0.615, 0.4925, 0.615, 0.2575, 0.6214, 0.2479, 0.3786, 0.2479, 0.3786, 0.2479, 0.6214, 0.2479, 0.6214, 0.1271, 0.6214, 0.2479, 0.6214, 0.2479, 0.6214, 0.1271, 0.3786, 0.2479, 0.3786, 0.1271, 0.3786, 0.1271, 0.3786, 0.2479, 0.3786, 0.1271, 0.6214, 0.1271, 0.6214, 0.1271, 0.3786, 0.1271, 0.625, 0.5, 0.875, 0.5, 0.875, 0.75, 0.625, 0.75, 0.375, 0.75, 0.625, 0.75, 0.625, 1.0, 0.375, 1.0, 0.125, 0.5, 0.375, 0.5, 0.375, 0.75, 0.125, 0.75, 0.375, 0.25, 0.625, 0.25, 0.625, 0.5, 0.375, 0.5, 0.6227, 0.5027, 0.3773, 0.5027, 0.375, 0.5, 0.625, 0.5, 0.3773, 0.7473, 0.6227, 0.7473, 0.625, 0.75, 0.375, 0.75, 0.6227, 0.7473, 0.6227, 0.5027, 0.625, 0.5, 0.625, 0.75, 0.3773, 0.5027, 0.3773, 0.7473, 0.375, 0.75, 0.375, 0.5, 0.3813, 0.007457, 0.3813, 0.2425, 0.375, 0.25, 0.375, 0.0, 0.6187, 0.007457, 0.3813, 0.007457, 0.375, 0.0, 0.625, 0.0, 0.3813, 0.2425, 0.6187, 0.2425, 0.625, 0.25, 0.375, 0.25, 0.6187, 0.2425, 0.6187, 0.007457, 0.625, 0.0, 0.625, 0.25, 0.625, 0.5, 0.625, 0.75, 0.875, 0.75, 0.875, 0.5, 0.375, 0.75, 0.375, 1.0, 0.625, 1.0, 0.625, 0.75, 0.125, 0.5, 0.125, 0.75, 0.375, 0.75, 0.375, 0.5, 0.375, 0.25, 0.375, 0.5, 0.625, 0.5, 0.625, 0.25, 0.6227, 0.5027, 0.625, 0.5, 0.375, 0.5, 0.3773, 0.5027, 0.3773, 0.7473, 0.375, 0.75, 0.625, 0.75, 0.6227, 0.7473, 0.6227, 0.7473, 0.625, 0.75, 0.625, 0.5, 0.6227, 0.5027, 0.3773, 0.5027, 0.375, 0.5, 0.375, 0.75, 0.3773, 0.7473, 0.3813, 0.007457, 0.375, 0.0, 0.375, 0.25, 0.3813, 0.2425, 0.6187, 0.007457, 0.625, 0.0, 0.375, 0.0, 0.3813, 0.007457, 0.3813, 0.2425, 0.375, 0.25, 0.625, 0.25, 0.6187, 0.2425, 0.6187, 0.2425, 0.625, 0.25, 0.625, 0.0, 0.6187, 0.007457, 0.3773, 0.5027, 0.6227, 0.5027, 0.6227, 0.5027, 0.3773, 0.5027, 0.6227, 0.7473, 0.3773, 0.7473, 0.3773, 0.7473, 0.6227, 0.7473, 0.6227, 0.5027, 0.6227, 0.7473, 0.6227, 0.7473, 0.6227, 0.5027, 0.3773, 0.7473, 0.3773, 0.5027, 0.3773, 0.5027, 0.3773, 0.7473, 0.3813, 0.2425, 0.3813, 0.007457, 0.3813, 0.007457, 0.3813, 0.2425, 0.3813, 0.007457, 0.6187, 0.007457, 0.6187, 0.007457, 0.3813, 0.007457, 0.6187, 0.2425, 0.3813, 0.2425, 0.3813, 0.2425, 0.6187, 0.2425, 0.6187, 0.007457, 0.6187, 0.2425, 0.6187, 0.2425, 0.6187, 0.007457, 0.625, 0.625, 0.875, 0.625, 0.875, 0.75, 0.625, 0.75, 0.375, 0.75, 0.625, 0.75, 0.625, 1.0, 0.375, 1.0, 0.375, 0.125, 0.625, 0.125, 0.625, 0.25, 0.375, 0.25, 0.125, 0.625, 0.375, 0.625, 0.375, 0.75, 0.125, 0.75, 0.4113, 0.6412, 0.5887, 0.6412, 0.5887, 0.7338, 0.4113, 0.7338, 0.375, 0.25, 0.625, 0.25, 0.625, 0.5, 0.375, 0.5, 0.125, 0.5, 0.375, 0.5, 0.375, 0.625, 0.125, 0.625, 0.625, 0.5, 0.875, 0.5, 0.875, 0.625, 0.625, 0.625, 0.625, 0.0, 0.625, 0.125, 0.625, 0.125, 0.625, 0.0, 0.125, 0.75, 0.125, 0.625, 0.125, 0.625, 0.125, 0.75, 0.0, 0.0, 0.0, 0.0, 0.0, 0.0, 0.0, 0.0, 0.6228, 0.5012, 0.3772, 0.5012, 0.375, 0.5, 0.625, 0.5, 0.3772, 0.5012, 0.3772, 0.6238, 0.375, 0.625, 0.375, 0.5, 0.6228, 0.6238, 0.6228, 0.5012, 0.625, 0.5, 0.625, 0.625, 0.3772, 0.6238, 0.6228, 0.6238, 0.625, 0.625, 0.375, 0.625, 0.1275, 0.619, 0.004399, 0.002927, 0.0, 0.0, 0.125, 0.625, 0.6213, 0.001189, 0.6218, 0.1269, 0.625, 0.125, 0.625, 0.0, 0.004399, 0.002927, 0.6213, 0.001189, 0.625, 0.0, 0.0, 0.0, 0.6218, 0.1269, 0.1275, 0.619, 0.125, 0.625, 0.625, 0.125, 0.4113, 0.7338, 0.5887, 0.7338, 0.625, 0.75, 0.375, 0.75, 0.5887, 0.7338, 0.5887, 0.6412, 0.625, 0.625, 0.625, 0.75, 0.4113, 0.6412, 0.4113, 0.7338, 0.375, 0.75, 0.375, 0.625, 0.5887, 0.6412, 0.4113, 0.6412, 0.375, 0.625, 0.625, 0.625, 0.0, 0.0, 0.0, 0.0, 0.0, 0.0, 0.0, 0.0, 0.0, 0.0, 0.0, 0.0, 0.0, 0.0, 0.0, 0.0, 0.0, 0.0, 0.0, 0.0, 0.0, 0.0, 0.0, 0.0, 0.0, 0.0, 0.0, 0.0, 0.0, 0.0, 0.0, 0.0, 0.625, 0.625, 0.625, 0.75, 0.875, 0.75, 0.875, 0.625, 0.375, 0.75, 0.375, 1.0, 0.625, 1.0, 0.625, 0.75, 0.375, 0.125, 0.375, 0.25, 0.625, 0.25, 0.625, 0.125, 0.125, 0.625, 0.125, 0.75, 0.375, 0.75, 0.375, 0.625, 0.4113, 0.6412, 0.4113, 0.7338, 0.5887, 0.7338, 0.5887, 0.6412, 0.375, 0.25, 0.375, 0.5, 0.625, 0.5, 0.625, 0.25, 0.125, 0.5, 0.125, 0.625, 0.375, 0.625, 0.375, 0.5, 0.625, 0.5, 0.625, 0.625, 0.875, 0.625, 0.875, 0.5, 0.625, 0.0, 0.625, 0.0, 0.625, 0.125, 0.625, 0.125, 0.125, 0.75, 0.125, 0.75, 0.125, 0.625, 0.125, 0.625, 0.0, 0.0, 0.0, 0.0, 0.0, 0.0, 0.0, 0.0, 0.6228, 0.5012, 0.625, 0.5, 0.375, 0.5, 0.3772, 0.5012, 0.3772, 0.5012, 0.375, 0.5, 0.375, 0.625, 0.3772, 0.6238, 0.6228, 0.6238, 0.625, 0.625, 0.625, 0.5, 0.6228, 0.5012, 0.3772, 0.6238, 0.375, 0.625, 0.625, 0.625, 0.6228, 0.6238, 0.1275, 0.619, 0.125, 0.625, 0.0, 0.0, 0.004399, 0.002927, 0.6213, 0.001189, 0.625, 0.0, 0.625, 0.125, 0.6218, 0.1269, 0.004399, 0.002927, 0.0, 0.0, 0.625, 0.0, 0.6213, 0.001189, 0.6218, 0.1269, 0.625, 0.125, 0.125, 0.625, 0.1275, 0.619, 0.4113, 0.7338, 0.375, 0.75, 0.625, 0.75, 0.5887, 0.7338, 0.5887, 0.7338, 0.625, 0.75, 0.625, 0.625, 0.5887, 0.6412, 0.4113, 0.6412, 0.375, 0.625, 0.375, 0.75, 0.4113, 0.7338, 0.5887, 0.6412, 0.625, 0.625, 0.375, 0.625, 0.4113, 0.6412, 0.0, 0.0, 0.0, 0.0, 0.0, 0.0, 0.0, 0.0, 0.0, 0.0, 0.0, 0.0, 0.0, 0.0, 0.0, 0.0, 0.0, 0.0, 0.0, 0.0, 0.0, 0.0, 0.0, 0.0, 0.0, 0.0, 0.0, 0.0, 0.0, 0.0, 0.0, 0.0, 0.3772, 0.5012, 0.6228, 0.5012, 0.6228, 0.5012, 0.3772, 0.5012, 0.3772, 0.6238, 0.3772, 0.5012, 0.3772, 0.5012, 0.3772, 0.6238, 0.6228, 0.5012, 0.6228, 0.6238, 0.6228, 0.6238, 0.6228, 0.5012, 0.6228, 0.6238, 0.3772, 0.6238, 0.3772, 0.6238, 0.6228, 0.6238, 0.004399, 0.002927, 0.1275, 0.619, 0.1275, 0.619, 0.004399, 0.002927, 0.6218, 0.1269, 0.6213, 0.001189, 0.6213, 0.001189, 0.6218, 0.1269, 0.6213, 0.001189, 0.004399, 0.002927, 0.004399, 0.002927, 0.6213, 0.001189, 0.1275, 0.619, 0.6218, 0.1269, 0.6218, 0.1269, 0.1275, 0.619, 0.0, 0.0, 0.0, 0.0, 0.0, 0.0, 0.0, 0.0, 0.0, 0.0, 0.0, 0.0, 0.0, 0.0, 0.0, 0.0, 0.0, 0.0, 0.0, 0.0, 0.0, 0.0, 0.0, 0.0, 0.0, 0.0, 0.0, 0.0, 0.0, 0.0, 0.0, 0.0, 0.625, 0.5, 0.875, 0.5, 0.875, 0.75, 0.625, 0.75, 0.375, 0.0, 0.625, 0.0, 0.625, 0.25, 0.375, 0.25, 0.125, 0.5, 0.375, 0.5, 0.375, 0.75, 0.125, 0.75, 0.375, 0.5, 0.625, 0.5, 0.625, 0.75, 0.375, 0.75, 0.375, 0.25, 0.625, 0.25, 0.625, 0.5, 0.375, 0.5, 0.3765, 0.9983, 0.6235, 0.9983, 0.625, 1.0, 0.375, 1.0, 0.6235, 0.7517, 0.3765, 0.7517, 0.375, 0.75, 0.625, 0.75, 0.6235, 0.9983, 0.6235, 0.7517, 0.625, 0.75, 0.625, 1.0, 0.3765, 0.7517, 0.3765, 0.9983, 0.375, 1.0, 0.375, 0.75, 0.625, 0.5, 0.625, 0.75, 0.875, 0.75, 0.875, 0.5, 0.375, 0.0, 0.375, 0.25, 0.625, 0.25, 0.625, 0.0, 0.125, 0.5, 0.125, 0.75, 0.375, 0.75, 0.375, 0.5, 0.375, 0.5, 0.375, 0.75, 0.625, 0.75, 0.625, 0.5, 0.375, 0.25, 0.375, 0.5, 0.625, 0.5, 0.625, 0.25, 0.3765, 0.9983, 0.375, 1.0, 0.625, 1.0, 0.6235, 0.9983, 0.6235, 0.7517, 0.625, 0.75, 0.375, 0.75, 0.3765, 0.7517, 0.6235, 0.9983, 0.625, 1.0, 0.625, 0.75, 0.6235, 0.7517, 0.3765, 0.7517, 0.375, 0.75, 0.375, 1.0, 0.3765, 0.9983, 0.6235, 0.9983, 0.3765, 0.9983, 0.3765, 0.9983, 0.6235, 0.9983, 0.3765, 0.7517, 0.6235, 0.7517, 0.6235, 0.7517, 0.3765, 0.7517, 0.6235, 0.7517, 0.6235, 0.9983, 0.6235, 0.9983, 0.6235, 0.7517, 0.3765, 0.9983, 0.3765, 0.7517, 0.3765, 0.7517, 0.3765, 0.9983, 0.625, 0.5, 0.875, 0.5, 0.875, 0.75, 0.625, 0.75, 0.375, 0.75, 0.625, 0.75, 0.625, 1.0, 0.375, 1.0, 0.125, 0.5, 0.375, 0.5, 0.375, 0.75, 0.125, 0.75, 0.375, 0.25, 0.625, 0.25, 0.625, 0.5, 0.375, 0.5, 0.6223, 0.5024, 0.3777, 0.5024, 0.375, 0.5, 0.625, 0.5, 0.3777, 0.7476, 0.6223, 0.7476, 0.625, 0.75, 0.375, 0.75, 0.6223, 0.7476, 0.6223, 0.5024, 0.625, 0.5, 0.625, 0.75, 0.3777, 0.5024, 0.3777, 0.7476, 0.375, 0.75, 0.375, 0.5, 0.3884, 0.01197, 0.3884, 0.238, 0.375, 0.25, 0.375, 0.0, 0.6116, 0.01197, 0.3884, 0.01197, 0.375, 0.0, 0.625, 0.0, 0.3884, 0.238, 0.6116, 0.238, 0.625, 0.25, 0.375, 0.25, 0.6116, 0.238, 0.6116, 0.01197, 0.625, 0.0, 0.625, 0.25, 0.625, 0.5, 0.625, 0.75, 0.875, 0.75, 0.875, 0.5, 0.375, 0.75, 0.375, 1.0, 0.625, 1.0, 0.625, 0.75, 0.125, 0.5, 0.125, 0.75, 0.375, 0.75, 0.375, 0.5, 0.375, 0.25, 0.375, 0.5, 0.625, 0.5, 0.625, 0.25, 0.6223, 0.5024, 0.625, 0.5, 0.375, 0.5, 0.3777, 0.5024, 0.3777, 0.7476, 0.375, 0.75, 0.625, 0.75, 0.6223, 0.7476, 0.6223, 0.7476, 0.625, 0.75, 0.625, 0.5, 0.6223, 0.5024, 0.3777, 0.5024, 0.375, 0.5, 0.375, 0.75, 0.3777, 0.7476, 0.3884, 0.01197, 0.375, 0.0, 0.375, 0.25, 0.3884, 0.238, 0.6116, 0.01197, 0.625, 0.0, 0.375, 0.0, 0.3884, 0.01197, 0.3884, 0.238, 0.375, 0.25, 0.625, 0.25, 0.6116, 0.238, 0.6116, 0.238, 0.625, 0.25, 0.625, 0.0, 0.6116, 0.01197, 0.3777, 0.5024, 0.6223, 0.5024, 0.6223, 0.5024, 0.3777, 0.5024, 0.6223, 0.7476, 0.3777, 0.7476, 0.3777, 0.7476, 0.6223, 0.7476, 0.6223, 0.5024, 0.6223, 0.7476, 0.6223, 0.7476, 0.6223, 0.5024, 0.3777, 0.7476, 0.3777, 0.5024, 0.3777, 0.5024, 0.3777, 0.7476, 0.3884, 0.238, 0.3884, 0.01197, 0.3884, 0.01197, 0.3884, 0.238, 0.3884, 0.01197, 0.6116, 0.01197, 0.6116, 0.01197, 0.3884, 0.01197, 0.6116, 0.238, 0.3884, 0.238, 0.3884, 0.238, 0.6116, 0.238, 0.6116, 0.01197, 0.6116, 0.238, 0.6116, 0.238, 0.6116, 0.01197, 0.7867, 0.5, 0.875, 0.5, 0.875, 0.75, 0.7867, 0.75, 0.375, 0.9117, 0.625, 0.9117, 0.625, 1.0, 0.375, 1.0, 0.375, 0.0, 0.625, 0.0, 0.625, 0.25, 0.375, 0.25, 0.2133, 0.5, 0.375, 0.5, 0.375, 0.75, 0.2133, 0.75, 0.375, 0.3383, 0.625, 0.3383, 0.625, 0.5, 0.375, 0.5, 0.375, 0.25, 0.625, 0.25, 0.625, 0.25, 0.375, 0.25, 0.125, 0.5, 0.2133, 0.5, 0.2133, 0.75, 0.125, 0.75, 0.375, 0.75, 0.625, 0.75, 0.625, 0.9117, 0.375, 0.9117, 0.625, 0.5, 0.7867, 0.5, 0.7867, 0.75, 0.625, 0.75, 0.625, 0.3383, 0.375, 0.3383, 0.375, 0.3383, 0.625, 0.3383, 0.2133, 0.5, 0.125, 0.5, 0.125, 0.5, 0.2133, 0.5, 0.875, 0.5, 0.7867, 0.5, 0.7867, 0.5, 0.875, 0.5, 0.6209, 0.5048, 0.3791, 0.5048, 0.375, 0.5, 0.625, 0.5, 0.3791, 0.7452, 0.6209, 0.7452, 0.625, 0.75, 0.375, 0.75, 0.6209, 0.7452, 0.6209, 0.5048, 0.625, 0.5, 0.625, 0.75, 0.3791, 0.5048, 0.3791, 0.7452, 0.375, 0.75, 0.375, 0.5, 0.3784, 0.2514, 0.3784, 0.3369, 0.375, 0.3383, 0.375, 0.25, 0.6216, 0.2514, 0.3784, 0.2514, 0.375, 0.25, 0.625, 0.25, 0.6216, 0.3369, 0.6216, 0.2514, 0.625, 0.25, 0.625, 0.3383, 0.3784, 0.3369, 0.6216, 0.3369, 0.625, 0.3383, 0.375, 0.3383, 0.7867, 0.5, 0.7867, 0.75, 0.875, 0.75, 0.875, 0.5, 0.375, 0.9117, 0.375, 1.0, 0.625, 1.0, 0.625, 0.9117, 0.375, 0.0, 0.375, 0.25, 0.625, 0.25, 0.625, 0.0, 0.2133, 0.5, 0.2133, 0.75, 0.375, 0.75, 0.375, 0.5, 0.375, 0.3383, 0.375, 0.5, 0.625, 0.5, 0.625, 0.3383, 0.375, 0.25, 0.375, 0.25, 0.625, 0.25, 0.625, 0.25, 0.125, 0.5, 0.125, 0.75, 0.2133, 0.75, 0.2133, 0.5, 0.375, 0.75, 0.375, 0.9117, 0.625, 0.9117, 0.625, 0.75, 0.625, 0.5, 0.625, 0.75, 0.7867, 0.75, 0.7867, 0.5, 0.625, 0.3383, 0.625, 0.3383, 0.375, 0.3383, 0.375, 0.3383, 0.2133, 0.5, 0.2133, 0.5, 0.125, 0.5, 0.125, 0.5, 0.875, 0.5, 0.875, 0.5, 0.7867, 0.5, 0.7867, 0.5, 0.6209, 0.5048, 0.625, 0.5, 0.375, 0.5, 0.3791, 0.5048, 0.3791, 0.7452, 0.375, 0.75, 0.625, 0.75, 0.6209, 0.7452, 0.6209, 0.7452, 0.625, 0.75, 0.625, 0.5, 0.6209, 0.5048, 0.3791, 0.5048, 0.375, 0.5, 0.375, 0.75, 0.3791, 0.7452, 0.3784, 0.2514, 0.375, 0.25, 0.375, 0.3383, 0.3784, 0.3369, 0.6216, 0.2514, 0.625, 0.25, 0.375, 0.25, 0.3784, 0.2514, 0.6216, 0.3369, 0.625, 0.3383, 0.625, 0.25, 0.6216, 0.2514, 0.3784, 0.3369, 0.375, 0.3383, 0.625, 0.3383, 0.6216, 0.3369, 0.3791, 0.5048, 0.6209, 0.5048, 0.6209, 0.5048, 0.3791, 0.5048, 0.6209, 0.7452, 0.3791, 0.7452, 0.3791, 0.7452, 0.6209, 0.7452, 0.6209, 0.5048, 0.6209, 0.7452, 0.6209, 0.7452, 0.6209, 0.5048, 0.3791, 0.7452, 0.3791, 0.5048, 0.3791, 0.5048, 0.3791, 0.7452, 0.3784, 0.3369, 0.3784, 0.2514, 0.3784, 0.2514, 0.3784, 0.3369, 0.3784, 0.2514, 0.6216, 0.2514, 0.6216, 0.2514, 0.3784, 0.2514, 0.6216, 0.2514, 0.6216, 0.3369, 0.6216, 0.3369, 0.6216, 0.2514, 0.6216, 0.3369, 0.3784, 0.3369, 0.3784, 0.3369, 0.6216, 0.3369, 0.625, 0.5, 0.875, 0.5, 0.875, 0.75, 0.625, 0.75, 0.375, 0.0, 0.625, 0.0, 0.625, 0.25, 0.375, 0.25, 0.125, 0.5, 0.375, 0.5, 0.375, 0.75, 0.125, 0.75, 0.375, 0.5, 0.625, 0.5, 0.625, 0.75, 0.375, 0.75, 0.3791, 0.7524, 0.3791, 0.9976, 0.375, 1.0, 0.375, 0.75, 0.3791, 0.9976, 0.6209, 0.9976, 0.6209, 0.7524, 0.3791, 0.7524, 0.375, 0.75, 0.625, 0.75, 0.625, 1.0, 0.375, 1.0, 0.3988, 0.2641, 0.3988, 0.4859, 0.375, 0.5, 0.375, 0.25, 0.3988, 0.4859, 0.6012, 0.4859, 0.625, 0.5, 0.375, 0.5, 0.6012, 0.2641, 0.3988, 0.2641, 0.375, 0.25, 0.625, 0.25, 0.6012, 0.4859, 0.6012, 0.2641, 0.625, 0.25, 0.625, 0.5, 0.625, 0.5, 0.625, 0.75, 0.875, 0.75, 0.875, 0.5, 0.375, 0.0, 0.375, 0.25, 0.625, 0.25, 0.625, 0.0, 0.125, 0.5, 0.125, 0.75, 0.375, 0.75, 0.375, 0.5, 0.375, 0.5, 0.375, 0.75, 0.625, 0.75, 0.625, 0.5, 0.3791, 0.7524, 0.375, 0.75, 0.375, 1.0, 0.3791, 0.9976, 0.3791, 0.9976, 0.375, 1.0, 0.625, 1.0, 0.625, 0.75, 0.375, 0.75, 0.3791, 0.7524, 0.6209, 0.7524, 0.6209, 0.9976, 0.3988, 0.2641, 0.375, 0.25, 0.375, 0.5, 0.3988, 0.4859, 0.3988, 0.4859, 0.375, 0.5, 0.625, 0.5, 0.6012, 0.4859, 0.6012, 0.2641, 0.625, 0.25, 0.375, 0.25, 0.3988, 0.2641, 0.6012, 0.4859, 0.625, 0.5, 0.625, 0.25, 0.6012, 0.2641, 0.6209, 0.9976, 0.3791, 0.9976, 0.3791, 0.9976, 0.6209, 0.9976, 0.3791, 0.7524, 0.6209, 0.7524, 0.6209, 0.7524, 0.3791, 0.7524, 0.6209, 0.7524, 0.6209, 0.9976, 0.6209, 0.9976, 0.6209, 0.7524, 0.3791, 0.9976, 0.3791, 0.7524, 0.3791, 0.7524, 0.3791, 0.9976, 0.3988, 0.4859, 0.3988, 0.2641, 0.3988, 0.2641, 0.3988, 0.4859, 0.6012, 0.4859, 0.3988, 0.4859, 0.3988, 0.4859, 0.6012, 0.4859, 0.3988, 0.2641, 0.6012, 0.2641, 0.6012, 0.2641, 0.3988, 0.2641, 0.6012, 0.2641, 0.6012, 0.4859, 0.6012, 0.4859, 0.6012, 0.2641, 0.625, 0.5, 0.875, 0.5, 0.875, 0.75, 0.625, 0.75, 0.375, 0.0, 0.625, 0.0, 0.625, 0.25, 0.375, 0.25, 0.125, 0.5, 0.375, 0.5, 0.375, 0.75, 0.125, 0.75, 0.375, 0.25, 0.625, 0.25, 0.625, 0.5, 0.375, 0.5, 0.6242, 0.5009, 0.3758, 0.5009, 0.375, 0.5, 0.625, 0.5, 0.3758, 0.7491, 0.6242, 0.7491, 0.625, 0.75, 0.375, 0.75, 0.6242, 0.7491, 0.6242, 0.5009, 0.625, 0.5, 0.625, 0.75, 0.3758, 0.5009, 0.3758, 0.7491, 0.375, 0.75, 0.375, 0.5, 0.4172, 0.9749, 0.5828, 0.9749, 0.625, 1.0, 0.375, 1.0, 0.5828, 0.7751, 0.4172, 0.7751, 0.375, 0.75, 0.625, 0.75, 0.5828, 0.9749, 0.5828, 0.7751, 0.625, 0.75, 0.625, 1.0, 0.4172, 0.7751, 0.4172, 0.9749, 0.375, 1.0, 0.375, 0.75, 0.625, 0.5, 0.625, 0.75, 0.875, 0.75, 0.875, 0.5, 0.375, 0.0, 0.375, 0.25, 0.625, 0.25, 0.625, 0.0, 0.125, 0.5, 0.125, 0.75, 0.375, 0.75, 0.375, 0.5, 0.375, 0.25, 0.375, 0.5, 0.625, 0.5, 0.625, 0.25, 0.6242, 0.5009, 0.625, 0.5, 0.375, 0.5, 0.3758, 0.5009, 0.3758, 0.7491, 0.375, 0.75, 0.625, 0.75, 0.6242, 0.7491, 0.6242, 0.7491, 0.625, 0.75, 0.625, 0.5, 0.6242, 0.5009, 0.3758, 0.5009, 0.375, 0.5, 0.375, 0.75, 0.3758, 0.7491, 0.4172, 0.9749, 0.375, 1.0, 0.625, 1.0, 0.5828, 0.9749, 0.5828, 0.7751, 0.625, 0.75, 0.375, 0.75, 0.4172, 0.7751, 0.5828, 0.9749, 0.625, 1.0, 0.625, 0.75, 0.5828, 0.7751, 0.4172, 0.7751, 0.375, 0.75, 0.375, 1.0, 0.4172, 0.9749, 0.3758, 0.5009, 0.6242, 0.5009, 0.6242, 0.5009, 0.3758, 0.5009, 0.6242, 0.7491, 0.3758, 0.7491, 0.3758, 0.7491, 0.6242, 0.7491, 0.6242, 0.5009, 0.6242, 0.7491, 0.6242, 0.7491, 0.6242, 0.5009, 0.3758, 0.7491, 0.3758, 0.5009, 0.3758, 0.5009, 0.3758, 0.7491, 0.5828, 0.9749, 0.4172, 0.9749, 0.4172, 0.9749, 0.5828, 0.9749, 0.4172, 0.7751, 0.5828, 0.7751, 0.5828, 0.7751, 0.4172, 0.7751, 0.5828, 0.7751, 0.5828, 0.9749, 0.5828, 0.9749, 0.5828, 0.7751, 0.4172, 0.9749, 0.4172, 0.7751, 0.4172, 0.7751, 0.4172, 0.9749, 0.625, 0.5, 0.875, 0.5, 0.875, 0.75, 0.625, 0.75, 0.375, 0.0, 0.625, 0.0, 0.625, 0.25, 0.375, 0.25, 0.125, 0.5, 0.375, 0.5, 0.375, 0.75, 0.125, 0.75, 0.375, 0.5, 0.625, 0.5, 0.625, 0.75, 0.375, 0.75, 0.3863, 0.9868, 0.6137, 0.9868, 0.625, 1.0, 0.375, 1.0, 0.6137, 0.7632, 0.3863, 0.7632, 0.375, 0.75, 0.625, 0.75, 0.6137, 0.9868, 0.6137, 0.7632, 0.625, 0.75, 0.625, 1.0, 0.3863, 0.7632, 0.3863, 0.9868, 0.375, 1.0, 0.375, 0.75, 0.3955, 0.2739, 0.3955, 0.4761, 0.375, 0.5, 0.375, 0.25, 0.3955, 0.4761, 0.6045, 0.4761, 0.625, 0.5, 0.375, 0.5, 0.6045, 0.2739, 0.3955, 0.2739, 0.375, 0.25, 0.625, 0.25, 0.6045, 0.4761, 0.6045, 0.2739, 0.625, 0.25, 0.625, 0.5, 0.625, 0.5, 0.625, 0.75, 0.875, 0.75, 0.875, 0.5, 0.375, 0.0, 0.375, 0.25, 0.625, 0.25, 0.625, 0.0, 0.125, 0.5, 0.125, 0.75, 0.375, 0.75, 0.375, 0.5, 0.375, 0.5, 0.375, 0.75, 0.625, 0.75, 0.625, 0.5, 0.3863, 0.9868, 0.375, 1.0, 0.625, 1.0, 0.6137, 0.9868, 0.6137, 0.7632, 0.625, 0.75, 0.375, 0.75, 0.3863, 0.7632, 0.6137, 0.9868, 0.625, 1.0, 0.625, 0.75, 0.6137, 0.7632, 0.3863, 0.7632, 0.375, 0.75, 0.375, 1.0, 0.3863, 0.9868, 0.3955, 0.2739, 0.375, 0.25, 0.375, 0.5, 0.3955, 0.4761, 0.3955, 0.4761, 0.375, 0.5, 0.625, 0.5, 0.6045, 0.4761, 0.6045, 0.2739, 0.625, 0.25, 0.375, 0.25, 0.3955, 0.2739, 0.6045, 0.4761, 0.625, 0.5, 0.625, 0.25, 0.6045, 0.2739, 0.6137, 0.9868, 0.3863, 0.9868, 0.3863, 0.9868, 0.6137, 0.9868, 0.3863, 0.7632, 0.6137, 0.7632, 0.6137, 0.7632, 0.3863, 0.7632, 0.6137, 0.7632, 0.6137, 0.9868, 0.6137, 0.9868, 0.6137, 0.7632, 0.3863, 0.9868, 0.3863, 0.7632, 0.3863, 0.7632, 0.3863, 0.9868, 0.3955, 0.4761, 0.3955, 0.2739, 0.3955, 0.2739, 0.3955, 0.4761, 0.6045, 0.4761, 0.3955, 0.4761, 0.3955, 0.4761, 0.6045, 0.4761, 0.3955, 0.2739, 0.6045, 0.2739, 0.6045, 0.2739, 0.3955, 0.2739, 0.6045, 0.2739, 0.6045, 0.4761, 0.6045, 0.4761, 0.6045, 0.2739, 0.625, 0.5, 0.875, 0.5, 0.875, 0.75, 0.625, 0.75, 0.375, 0.0, 0.625, 0.0, 0.625, 0.25, 0.375, 0.25, 0.125, 0.5, 0.375, 0.5, 0.375, 0.75, 0.125, 0.75, 0.375, 0.5, 0.625, 0.5, 0.625, 0.75, 0.375, 0.75, 0.3982, 0.9729, 0.6018, 0.9729, 0.625, 1.0, 0.375, 1.0, 0.6018, 0.7771, 0.3982, 0.7771, 0.375, 0.75, 0.625, 0.75, 0.6018, 0.9729, 0.6018, 0.7771, 0.625, 0.75, 0.625, 1.0, 0.3982, 0.7771, 0.3982, 0.9729, 0.375, 1.0, 0.375, 0.75, 0.3877, 0.2648, 0.3877, 0.4852, 0.375, 0.5, 0.375, 0.25, 0.3877, 0.4852, 0.6123, 0.4852, 0.625, 0.5, 0.375, 0.5, 0.6123, 0.2648, 0.3877, 0.2648, 0.375, 0.25, 0.625, 0.25, 0.6123, 0.4852, 0.6123, 0.2648, 0.625, 0.25, 0.625, 0.5, 0.625, 0.5, 0.625, 0.75, 0.875, 0.75, 0.875, 0.5, 0.375, 0.0, 0.375, 0.25, 0.625, 0.25, 0.625, 0.0, 0.125, 0.5, 0.125, 0.75, 0.375, 0.75, 0.375, 0.5, 0.375, 0.5, 0.375, 0.75, 0.625, 0.75, 0.625, 0.5, 0.3982, 0.9729, 0.375, 1.0, 0.625, 1.0, 0.6018, 0.9729, 0.6018, 0.7771, 0.625, 0.75, 0.375, 0.75, 0.3982, 0.7771, 0.6018, 0.9729, 0.625, 1.0, 0.625, 0.75, 0.6018, 0.7771, 0.3982, 0.7771, 0.375, 0.75, 0.375, 1.0, 0.3982, 0.9729, 0.3877, 0.2648, 0.375, 0.25, 0.375, 0.5, 0.3877, 0.4852, 0.3877, 0.4852, 0.375, 0.5, 0.625, 0.5, 0.6123, 0.4852, 0.6123, 0.2648, 0.625, 0.25, 0.375, 0.25, 0.3877, 0.2648, 0.6123, 0.4852, 0.625, 0.5, 0.625, 0.25, 0.6123, 0.2648, 0.6018, 0.9729, 0.3982, 0.9729, 0.3982, 0.9729, 0.6018, 0.9729, 0.3982, 0.7771, 0.6018, 0.7771, 0.6018, 0.7771, 0.3982, 0.7771, 0.6018, 0.7771, 0.6018, 0.9729, 0.6018, 0.9729, 0.6018, 0.7771, 0.3982, 0.9729, 0.3982, 0.7771, 0.3982, 0.7771, 0.3982, 0.9729, 0.3877, 0.4852, 0.3877, 0.2648, 0.3877, 0.2648, 0.3877, 0.4852, 0.6123, 0.4852, 0.3877, 0.4852, 0.3877, 0.4852, 0.6123, 0.4852, 0.3877, 0.2648, 0.6123, 0.2648, 0.6123, 0.2648, 0.3877, 0.2648, 0.6123, 0.2648, 0.6123, 0.4852, 0.6123, 0.4852, 0.6123, 0.2648])
me_cube_002.materials.append(mat_material)
me_cube_002.materials.append(mat_material_001)
me_cube_002.use_mirror_vertex_groups = False
me_cube_002.update()

# ---- objects
ob_endroom = bpy.data.objects.new('EndRoom', me_cube_002)

# ---- transforms, parenting, visibility, modifiers, constraints
ob_endroom.location = (0.0, 0.0, 0.0)
ob_endroom.scale = (5.0, 5.0, 5.0)
ob_endroom.lock_rotations_4d = False
ob_endroom.empty_display_type = 'ARROWS'
ob_endroom.lineart.crease_threshold = 0.0

# ---- collection membership
col_collection.objects.link(ob_endroom)

# ---- scene / render settings (as saved in the file)
scene.frame_start = 1; scene.frame_end = 250; scene.frame_set(1)
scene.render.engine = 'BLENDER_EEVEE_NEXT'
scene.cycles.sampling_pattern = 'TABULATED_SOBOL'
scene.cycles.use_light_tree = False
scene.view_settings.view_transform = 'Filmic'
bpy.context.view_layer.update()

# ---- added for rendering (the .blend has no active camera and no usable light): camera, sun
cam_auto = bpy.data.cameras.new('AutoCamera')
cam_auto.lens = 50.0
cam_auto.sensor_width = 36.0
cam_auto.clip_end = 1000.0
ob_auto_camera = bpy.data.objects.new('AutoCamera', cam_auto)
scene.collection.objects.link(ob_auto_camera)
ob_auto_camera.location = (48.5722, -60.696, 40.7269)
ob_auto_camera.rotation_euler = (1.09748, -7.21219e-08, 0.694738)
scene.camera = ob_auto_camera
light_auto_sun = bpy.data.lights.new('AutoSun', 'SUN')
light_auto_sun.energy = 3.0
light_auto_sun.angle = 0.0523599
ob_auto_sun = bpy.data.objects.new('AutoSun', light_auto_sun)
scene.collection.objects.link(ob_auto_sun)
ob_auto_sun.rotation_euler = (0.872665, 0.174533, 0.523599)
bpy.context.view_layer.update()
